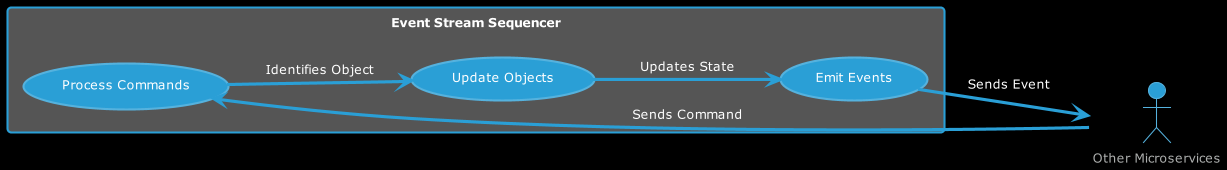

The diagram above was rendered by PlantUML. Its source (embedded in the PNG):
@startuml
!$BGCOLOR="black"

!include https://raw.githubusercontent.com/bschwarz/puml-themes/master/themes/cyborg/puml-theme-cyborg.puml

left to right direction
actor "Other Microservices" as Microservices

rectangle "Event Stream Sequencer" {
  (Process Commands) as (ProcessCommands)
  (Update Objects) as (UpdateObjects)
  (Emit Events) as (EmitEvents)
}

Microservices --> (ProcessCommands) : Sends Command
(ProcessCommands) --> (UpdateObjects) : Identifies Object
(UpdateObjects) --> (EmitEvents) : Updates State
(EmitEvents) --> Microservices : Sends Event

@enduml